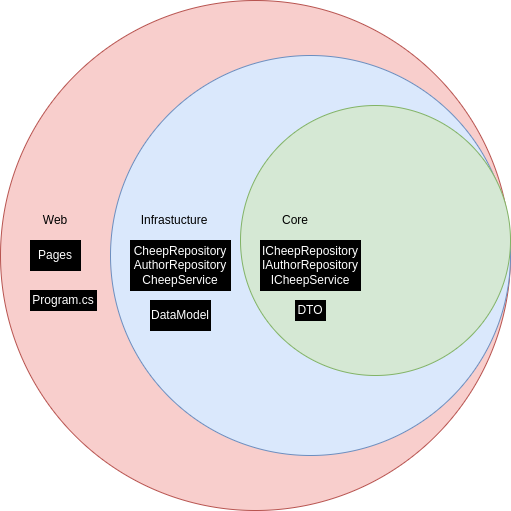

The diagram above was exported from draw.io. Its source (the exported page's mxGraphModel, read from the mxfile embedded in the PNG):
<mxGraphModel dx="996" dy="1670" grid="1" gridSize="10" guides="1" tooltips="1" connect="1" arrows="1" fold="1" page="1" pageScale="1" pageWidth="827" pageHeight="1169" math="0" shadow="0">
  <root>
    <mxCell id="0" />
    <mxCell id="1" parent="0" />
    <mxCell id="dz1I9Y4SLQJwEeUycaPU-1" value="" style="ellipse;whiteSpace=wrap;html=1;aspect=fixed;fillColor=#f8cecc;strokeColor=#b85450;" parent="1" vertex="1">
      <mxGeometry x="240" y="-20" width="510" height="510" as="geometry" />
    </mxCell>
    <mxCell id="dz1I9Y4SLQJwEeUycaPU-2" value="" style="ellipse;whiteSpace=wrap;html=1;aspect=fixed;fillColor=#dae8fc;strokeColor=#6c8ebf;" parent="1" vertex="1">
      <mxGeometry x="350" y="35" width="400" height="400" as="geometry" />
    </mxCell>
    <mxCell id="dz1I9Y4SLQJwEeUycaPU-3" value="" style="ellipse;whiteSpace=wrap;html=1;aspect=fixed;fillColor=#d5e8d4;strokeColor=#82b366;" parent="1" vertex="1">
      <mxGeometry x="480" y="85" width="270" height="270" as="geometry" />
    </mxCell>
    <mxCell id="dz1I9Y4SLQJwEeUycaPU-4" value="Core" style="text;html=1;align=center;verticalAlign=middle;whiteSpace=wrap;rounded=0;" parent="1" vertex="1">
      <mxGeometry x="505" y="185" width="60" height="30" as="geometry" />
    </mxCell>
    <mxCell id="dz1I9Y4SLQJwEeUycaPU-5" value="Infrastucture" style="text;html=1;align=center;verticalAlign=middle;whiteSpace=wrap;rounded=0;" parent="1" vertex="1">
      <mxGeometry x="383.5" y="185" width="60" height="30" as="geometry" />
    </mxCell>
    <mxCell id="dz1I9Y4SLQJwEeUycaPU-6" value="Web" style="text;html=1;align=center;verticalAlign=middle;whiteSpace=wrap;rounded=0;" parent="1" vertex="1">
      <mxGeometry x="265" y="185" width="60" height="30" as="geometry" />
    </mxCell>
    <mxCell id="dz1I9Y4SLQJwEeUycaPU-7" value="&lt;font color=&quot;#ffffff&quot;&gt;Pages&lt;/font&gt;" style="rounded=0;whiteSpace=wrap;html=1;fillColor=#000000;" parent="1" vertex="1">
      <mxGeometry x="270" y="220" width="50" height="30" as="geometry" />
    </mxCell>
    <mxCell id="dz1I9Y4SLQJwEeUycaPU-8" value="&lt;font color=&quot;#ffffff&quot;&gt;Program.cs&lt;/font&gt;" style="rounded=0;whiteSpace=wrap;html=1;fillColor=#000000;" parent="1" vertex="1">
      <mxGeometry x="270" y="270" width="66" height="20" as="geometry" />
    </mxCell>
    <mxCell id="dz1I9Y4SLQJwEeUycaPU-9" value="&lt;font color=&quot;#ffffff&quot;&gt;CheepRepository&lt;/font&gt;&lt;div&gt;&lt;font color=&quot;#ffffff&quot;&gt;AuthorRepository&lt;/font&gt;&lt;/div&gt;&lt;div&gt;&lt;font color=&quot;#ffffff&quot;&gt;CheepService&lt;/font&gt;&lt;/div&gt;" style="rounded=0;whiteSpace=wrap;html=1;fillColor=#000000;" parent="1" vertex="1">
      <mxGeometry x="370" y="220" width="100" height="50" as="geometry" />
    </mxCell>
    <mxCell id="dz1I9Y4SLQJwEeUycaPU-10" value="&lt;font color=&quot;#ffffff&quot;&gt;DTO&lt;/font&gt;" style="rounded=0;whiteSpace=wrap;html=1;fillColor=#000000;" parent="1" vertex="1">
      <mxGeometry x="535" y="280" width="30" height="20" as="geometry" />
    </mxCell>
    <mxCell id="dz1I9Y4SLQJwEeUycaPU-11" value="&lt;font color=&quot;#ffffff&quot;&gt;ICheepRepository&lt;/font&gt;&lt;div&gt;&lt;font color=&quot;#ffffff&quot;&gt;IAuthorRepository&lt;/font&gt;&lt;/div&gt;&lt;div&gt;&lt;font color=&quot;#ffffff&quot;&gt;ICheepService&lt;/font&gt;&lt;/div&gt;" style="rounded=0;whiteSpace=wrap;html=1;fillColor=#000000;" parent="1" vertex="1">
      <mxGeometry x="500" y="220" width="100" height="50" as="geometry" />
    </mxCell>
    <mxCell id="dz1I9Y4SLQJwEeUycaPU-12" value="&lt;font color=&quot;#ffffff&quot;&gt;DataModel&lt;/font&gt;" style="rounded=0;whiteSpace=wrap;html=1;fillColor=#000000;" parent="1" vertex="1">
      <mxGeometry x="390" y="280" width="60" height="30" as="geometry" />
    </mxCell>
  </root>
</mxGraphModel>